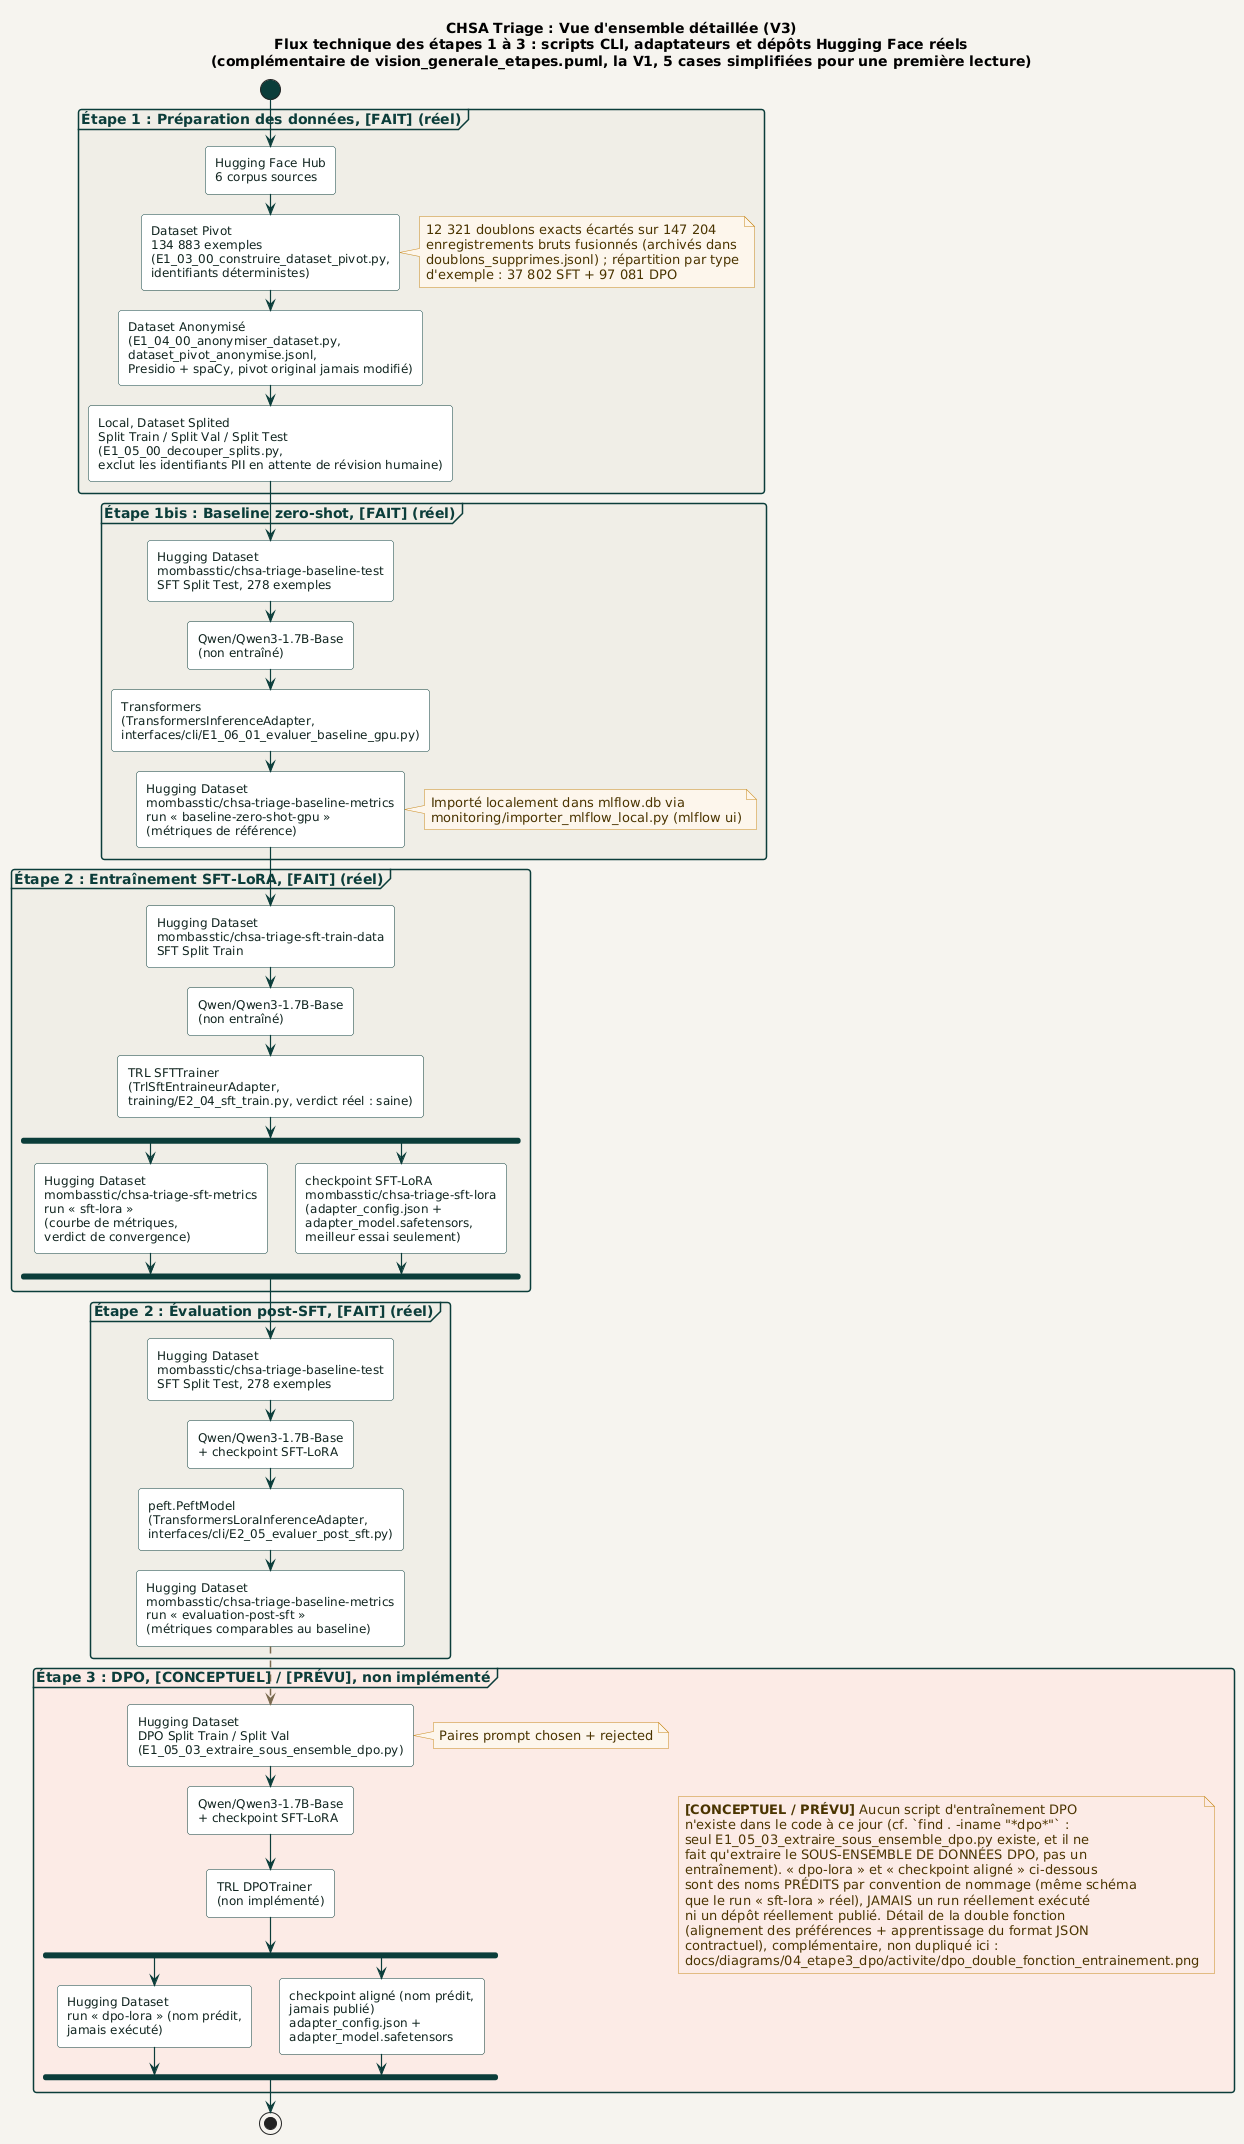

The diagram above was rendered by PlantUML. Its source (embedded in the PNG):
@startuml vision_generale_etapes_v3_detaille
!include ../_common/estilo.iuml

title CHSA Triage : Vue d'ensemble détaillée (V3)\nFlux technique des étapes 1 à 3 : scripts CLI, adaptateurs et dépôts Hugging Face réels\n(complémentaire de vision_generale_etapes.puml, la V1, 5 cases simplifiées pour une première lecture)

start

partition "Étape 1 : Préparation des données, [FAIT] (réel)" {
  :Hugging Face Hub\n6 corpus sources;
  :Dataset Pivot\n134 883 exemples\n(E1_03_00_construire_dataset_pivot.py,\nidentifiants déterministes);
  note right
    12 321 doublons exacts écartés sur 147 204
    enregistrements bruts fusionnés (archivés dans
    doublons_supprimes.jsonl) ; répartition par type
    d'exemple : 37 802 SFT + 97 081 DPO
  end note

  :Dataset Anonymisé\n(E1_04_00_anonymiser_dataset.py,\ndataset_pivot_anonymise.jsonl,\nPresidio + spaCy, pivot original jamais modifié);

  :Local, Dataset Splited\nSplit Train / Split Val / Split Test\n(E1_05_00_decouper_splits.py,\nexclut les identifiants PII en attente de révision humaine);
}

partition "Étape 1bis : Baseline zero-shot, [FAIT] (réel)" {
  :Hugging Dataset\nmombasstic/chsa-triage-baseline-test\nSFT Split Test, 278 exemples;
  :Qwen/Qwen3-1.7B-Base\n(non entraîné);
  :Transformers\n(TransformersInferenceAdapter,\ninterfaces/cli/E1_06_01_evaluer_baseline_gpu.py);
  :Hugging Dataset\nmombasstic/chsa-triage-baseline-metrics\nrun « baseline-zero-shot-gpu »\n(métriques de référence);
  note right
    Importé localement dans mlflow.db via
    monitoring/importer_mlflow_local.py (mlflow ui)
  end note
}

partition "Étape 2 : Entraînement SFT-LoRA, [FAIT] (réel)" {
  :Hugging Dataset\nmombasstic/chsa-triage-sft-train-data\nSFT Split Train;
  :Qwen/Qwen3-1.7B-Base\n(non entraîné);
  :TRL SFTTrainer\n(TrlSftEntraineurAdapter,\ntraining/E2_04_sft_train.py, verdict réel : saine);

  fork
    :Hugging Dataset\nmombasstic/chsa-triage-sft-metrics\nrun « sft-lora »\n(courbe de métriques,\nverdict de convergence);
  fork again
    :checkpoint SFT-LoRA\nmombasstic/chsa-triage-sft-lora\n(adapter_config.json +\nadapter_model.safetensors,\nmeilleur essai seulement);
  end fork
}

partition "Étape 2 : Évaluation post-SFT, [FAIT] (réel)" {
  :Hugging Dataset\nmombasstic/chsa-triage-baseline-test\nSFT Split Test, 278 exemples;
  :Qwen/Qwen3-1.7B-Base\n+ checkpoint SFT-LoRA;
  :peft.PeftModel\n(TransformersLoraInferenceAdapter,\ninterfaces/cli/E2_05_evaluer_post_sft.py);
  :Hugging Dataset\nmombasstic/chsa-triage-baseline-metrics\nrun « evaluation-post-sft »\n(métriques comparables au baseline);
}

-[dashed,#7A6A4F]->

partition "Étape 3 : DPO, [CONCEPTUEL] / [PRÉVU], non implémenté" #FCEBE6 {
  note right #FCEBE6
    **[CONCEPTUEL / PRÉVU]** Aucun script d'entraînement DPO
    n'existe dans le code à ce jour (cf. `find . -iname "*dpo*"` :
    seul E1_05_03_extraire_sous_ensemble_dpo.py existe, et il ne
    fait qu'extraire le SOUS-ENSEMBLE DE DONNÉES DPO, pas un
    entraînement). « dpo-lora » et « checkpoint aligné » ci-dessous
    sont des noms PRÉDITS par convention de nommage (même schéma
    que le run « sft-lora » réel), JAMAIS un run réellement exécuté
    ni un dépôt réellement publié. Détail de la double fonction
    (alignement des préférences + apprentissage du format JSON
    contractuel), complémentaire, non dupliqué ici :
    docs/diagrams/04_etape3_dpo/activite/dpo_double_fonction_entrainement.png
  end note

  :Hugging Dataset\nDPO Split Train / Split Val\n(E1_05_03_extraire_sous_ensemble_dpo.py);
  note right: Paires prompt chosen + rejected
  :Qwen/Qwen3-1.7B-Base\n+ checkpoint SFT-LoRA;
  :TRL DPOTrainer\n(non implémenté);

  fork
    :Hugging Dataset\nrun « dpo-lora » (nom prédit,\njamais exécuté);
  fork again
    :checkpoint aligné (nom prédit,\njamais publié)\nadapter_config.json +\nadapter_model.safetensors;
  end fork
}

stop

@enduml